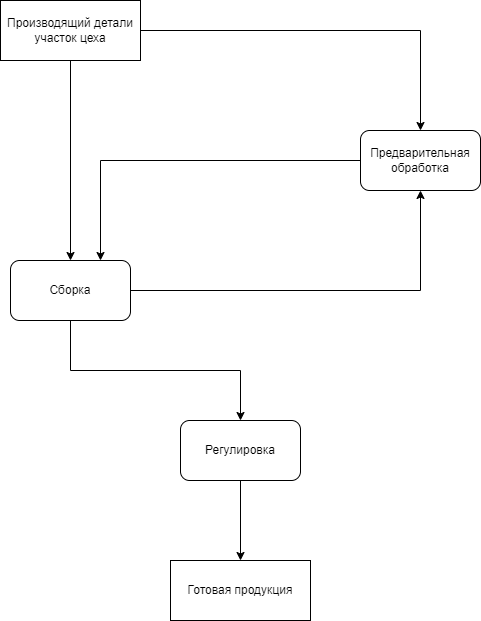

The diagram above was exported from draw.io. Its source (the exported page's mxGraphModel, read from the mxfile embedded in the PNG):
<mxGraphModel dx="1024" dy="612" grid="1" gridSize="10" guides="1" tooltips="1" connect="1" arrows="1" fold="1" page="1" pageScale="1" pageWidth="827" pageHeight="1169" math="0" shadow="0">
  <root>
    <mxCell id="0" />
    <mxCell id="1" parent="0" />
    <mxCell id="anu7Q1od8xFq3avJeqid-1" value="Производящий&amp;nbsp;детали участок цеха" style="rounded=0;whiteSpace=wrap;html=1;" vertex="1" parent="1">
      <mxGeometry x="120" y="80" width="140" height="60" as="geometry" />
    </mxCell>
    <mxCell id="anu7Q1od8xFq3avJeqid-2" value="Предварительная обработка" style="rounded=1;whiteSpace=wrap;html=1;" vertex="1" parent="1">
      <mxGeometry x="480" y="210" width="120" height="60" as="geometry" />
    </mxCell>
    <mxCell id="anu7Q1od8xFq3avJeqid-3" value="Сборка" style="rounded=1;whiteSpace=wrap;html=1;" vertex="1" parent="1">
      <mxGeometry x="130" y="340" width="120" height="60" as="geometry" />
    </mxCell>
    <mxCell id="anu7Q1od8xFq3avJeqid-4" value="Регулировка" style="rounded=1;whiteSpace=wrap;html=1;" vertex="1" parent="1">
      <mxGeometry x="300" y="500" width="120" height="60" as="geometry" />
    </mxCell>
    <mxCell id="anu7Q1od8xFq3avJeqid-5" value="Готовая продукция" style="rounded=0;whiteSpace=wrap;html=1;" vertex="1" parent="1">
      <mxGeometry x="290" y="640" width="140" height="60" as="geometry" />
    </mxCell>
    <mxCell id="anu7Q1od8xFq3avJeqid-6" value="" style="endArrow=classic;html=1;rounded=0;exitX=1;exitY=0.5;exitDx=0;exitDy=0;entryX=0.5;entryY=0;entryDx=0;entryDy=0;" edge="1" parent="1" source="anu7Q1od8xFq3avJeqid-1" target="anu7Q1od8xFq3avJeqid-2">
      <mxGeometry width="50" height="50" relative="1" as="geometry">
        <mxPoint x="390" y="440" as="sourcePoint" />
        <mxPoint x="440" y="390" as="targetPoint" />
        <Array as="points">
          <mxPoint x="540" y="110" />
        </Array>
      </mxGeometry>
    </mxCell>
    <mxCell id="anu7Q1od8xFq3avJeqid-7" value="" style="endArrow=classic;html=1;rounded=0;exitX=0.5;exitY=1;exitDx=0;exitDy=0;entryX=0.5;entryY=0;entryDx=0;entryDy=0;" edge="1" parent="1" source="anu7Q1od8xFq3avJeqid-1" target="anu7Q1od8xFq3avJeqid-3">
      <mxGeometry width="50" height="50" relative="1" as="geometry">
        <mxPoint x="390" y="440" as="sourcePoint" />
        <mxPoint x="440" y="390" as="targetPoint" />
      </mxGeometry>
    </mxCell>
    <mxCell id="anu7Q1od8xFq3avJeqid-9" value="" style="endArrow=classic;html=1;rounded=0;exitX=0;exitY=0.5;exitDx=0;exitDy=0;entryX=0.75;entryY=0;entryDx=0;entryDy=0;" edge="1" parent="1" source="anu7Q1od8xFq3avJeqid-2" target="anu7Q1od8xFq3avJeqid-3">
      <mxGeometry width="50" height="50" relative="1" as="geometry">
        <mxPoint x="390" y="440" as="sourcePoint" />
        <mxPoint x="440" y="390" as="targetPoint" />
        <Array as="points">
          <mxPoint x="220" y="240" />
        </Array>
      </mxGeometry>
    </mxCell>
    <mxCell id="anu7Q1od8xFq3avJeqid-10" value="" style="endArrow=classic;html=1;rounded=0;exitX=1;exitY=0.5;exitDx=0;exitDy=0;entryX=0.5;entryY=1;entryDx=0;entryDy=0;" edge="1" parent="1" source="anu7Q1od8xFq3avJeqid-3" target="anu7Q1od8xFq3avJeqid-2">
      <mxGeometry width="50" height="50" relative="1" as="geometry">
        <mxPoint x="390" y="440" as="sourcePoint" />
        <mxPoint x="440" y="390" as="targetPoint" />
        <Array as="points">
          <mxPoint x="540" y="370" />
        </Array>
      </mxGeometry>
    </mxCell>
    <mxCell id="anu7Q1od8xFq3avJeqid-11" value="" style="endArrow=classic;html=1;rounded=0;exitX=0.5;exitY=1;exitDx=0;exitDy=0;entryX=0.5;entryY=0;entryDx=0;entryDy=0;" edge="1" parent="1" source="anu7Q1od8xFq3avJeqid-3" target="anu7Q1od8xFq3avJeqid-4">
      <mxGeometry width="50" height="50" relative="1" as="geometry">
        <mxPoint x="390" y="440" as="sourcePoint" />
        <mxPoint x="440" y="390" as="targetPoint" />
        <Array as="points">
          <mxPoint x="190" y="450" />
          <mxPoint x="360" y="450" />
        </Array>
      </mxGeometry>
    </mxCell>
    <mxCell id="anu7Q1od8xFq3avJeqid-12" value="" style="endArrow=classic;html=1;rounded=0;exitX=0.5;exitY=1;exitDx=0;exitDy=0;entryX=0.5;entryY=0;entryDx=0;entryDy=0;" edge="1" parent="1" source="anu7Q1od8xFq3avJeqid-4" target="anu7Q1od8xFq3avJeqid-5">
      <mxGeometry width="50" height="50" relative="1" as="geometry">
        <mxPoint x="390" y="440" as="sourcePoint" />
        <mxPoint x="440" y="390" as="targetPoint" />
      </mxGeometry>
    </mxCell>
  </root>
</mxGraphModel>